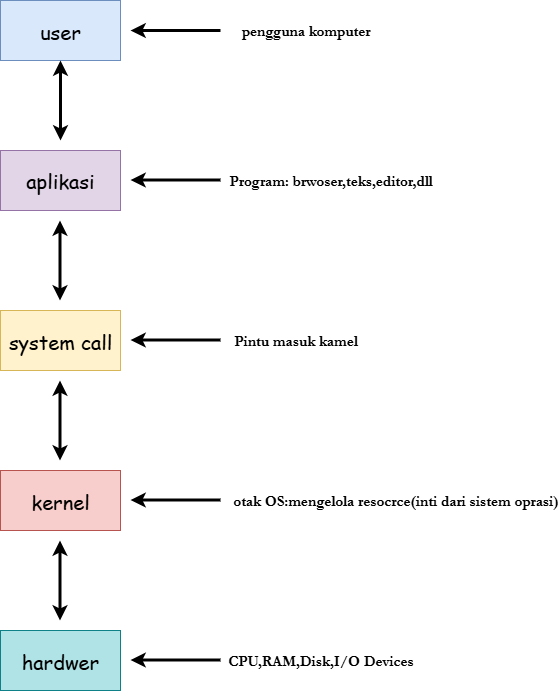

The diagram above was exported from draw.io. Its source (the exported page's mxGraphModel, read from the mxfile embedded in the PNG):
<mxGraphModel dx="1042" dy="510" grid="1" gridSize="10" guides="1" tooltips="1" connect="1" arrows="1" fold="1" page="1" pageScale="1" pageWidth="827" pageHeight="1169" math="0" shadow="0">
  <root>
    <mxCell id="0" />
    <mxCell id="1" parent="0" />
    <mxCell id="_BiFeVGGU8mOyoXGX9vb-1" value="&lt;font style=&quot;font-size: 20px;&quot; face=&quot;Comic Sans MS&quot;&gt;user&lt;/font&gt;" style="rounded=0;whiteSpace=wrap;html=1;fillColor=#dae8fc;strokeColor=#6c8ebf;" parent="1" vertex="1">
      <mxGeometry x="40" y="40" width="120" height="60" as="geometry" />
    </mxCell>
    <mxCell id="_BiFeVGGU8mOyoXGX9vb-2" value="&lt;font face=&quot;Comic Sans MS&quot;&gt;aplikasi&lt;/font&gt;" style="rounded=0;whiteSpace=wrap;html=1;fontSize=20;fillColor=#e1d5e7;strokeColor=#9673a6;" parent="1" vertex="1">
      <mxGeometry x="40" y="190" width="120" height="60" as="geometry" />
    </mxCell>
    <mxCell id="_BiFeVGGU8mOyoXGX9vb-3" value="&lt;font style=&quot;font-size: 20px;&quot; face=&quot;Comic Sans MS&quot;&gt;system call&lt;/font&gt;" style="rounded=0;whiteSpace=wrap;html=1;fillColor=#fff2cc;strokeColor=#d6b656;" parent="1" vertex="1">
      <mxGeometry x="40" y="350" width="120" height="60" as="geometry" />
    </mxCell>
    <mxCell id="_BiFeVGGU8mOyoXGX9vb-4" value="&lt;font face=&quot;Comic Sans MS&quot;&gt;&lt;span style=&quot;font-size: 20px;&quot;&gt;kernel&lt;/span&gt;&lt;/font&gt;" style="rounded=0;whiteSpace=wrap;html=1;fillColor=#f8cecc;strokeColor=#b85450;" parent="1" vertex="1">
      <mxGeometry x="40" y="510" width="120" height="60" as="geometry" />
    </mxCell>
    <mxCell id="_BiFeVGGU8mOyoXGX9vb-5" value="&lt;font style=&quot;font-size: 20px;&quot; face=&quot;Comic Sans MS&quot;&gt;hardwer&lt;/font&gt;" style="rounded=0;whiteSpace=wrap;html=1;fillColor=#b0e3e6;strokeColor=#0e8088;" parent="1" vertex="1">
      <mxGeometry x="40" y="670" width="120" height="60" as="geometry" />
    </mxCell>
    <mxCell id="_BiFeVGGU8mOyoXGX9vb-6" value="" style="endArrow=classic;startArrow=classic;html=1;rounded=0;entryX=0.5;entryY=1;entryDx=0;entryDy=0;strokeWidth=3;" parent="1" target="_BiFeVGGU8mOyoXGX9vb-1" edge="1">
      <mxGeometry width="50" height="50" relative="1" as="geometry">
        <mxPoint x="100" y="180" as="sourcePoint" />
        <mxPoint x="120" y="120" as="targetPoint" />
        <Array as="points">
          <mxPoint x="100" y="150" />
          <mxPoint x="100" y="140" />
        </Array>
      </mxGeometry>
    </mxCell>
    <mxCell id="_BiFeVGGU8mOyoXGX9vb-7" value="" style="endArrow=classic;startArrow=classic;html=1;rounded=0;entryX=0.5;entryY=1;entryDx=0;entryDy=0;strokeWidth=3;" parent="1" edge="1">
      <mxGeometry width="50" height="50" relative="1" as="geometry">
        <mxPoint x="99.5" y="340" as="sourcePoint" />
        <mxPoint x="99.5" y="260" as="targetPoint" />
        <Array as="points">
          <mxPoint x="99.5" y="310" />
          <mxPoint x="99.5" y="300" />
        </Array>
      </mxGeometry>
    </mxCell>
    <mxCell id="_BiFeVGGU8mOyoXGX9vb-8" value="" style="endArrow=classic;startArrow=classic;html=1;rounded=0;entryX=0.5;entryY=1;entryDx=0;entryDy=0;strokeWidth=3;" parent="1" edge="1">
      <mxGeometry width="50" height="50" relative="1" as="geometry">
        <mxPoint x="99.5" y="500" as="sourcePoint" />
        <mxPoint x="99.5" y="420" as="targetPoint" />
        <Array as="points">
          <mxPoint x="99.5" y="470" />
          <mxPoint x="99.5" y="460" />
        </Array>
      </mxGeometry>
    </mxCell>
    <mxCell id="_BiFeVGGU8mOyoXGX9vb-9" value="" style="endArrow=classic;startArrow=classic;html=1;rounded=0;entryX=0.5;entryY=1;entryDx=0;entryDy=0;strokeWidth=3;" parent="1" edge="1">
      <mxGeometry width="50" height="50" relative="1" as="geometry">
        <mxPoint x="99.5" y="660" as="sourcePoint" />
        <mxPoint x="99.5" y="580" as="targetPoint" />
        <Array as="points">
          <mxPoint x="99.5" y="630" />
          <mxPoint x="99.5" y="620" />
        </Array>
      </mxGeometry>
    </mxCell>
    <mxCell id="_BiFeVGGU8mOyoXGX9vb-10" value="" style="endArrow=classic;html=1;rounded=0;strokeWidth=3;" parent="1" edge="1">
      <mxGeometry width="50" height="50" relative="1" as="geometry">
        <mxPoint x="260" y="70" as="sourcePoint" />
        <mxPoint x="170" y="70" as="targetPoint" />
      </mxGeometry>
    </mxCell>
    <mxCell id="_BiFeVGGU8mOyoXGX9vb-11" value="" style="endArrow=classic;html=1;rounded=0;strokeWidth=3;" parent="1" edge="1">
      <mxGeometry width="50" height="50" relative="1" as="geometry">
        <mxPoint x="260" y="219.5" as="sourcePoint" />
        <mxPoint x="170" y="219.5" as="targetPoint" />
      </mxGeometry>
    </mxCell>
    <mxCell id="_BiFeVGGU8mOyoXGX9vb-12" value="" style="endArrow=classic;html=1;rounded=0;strokeWidth=3;" parent="1" edge="1">
      <mxGeometry width="50" height="50" relative="1" as="geometry">
        <mxPoint x="260" y="379.5" as="sourcePoint" />
        <mxPoint x="170" y="379.5" as="targetPoint" />
      </mxGeometry>
    </mxCell>
    <mxCell id="_BiFeVGGU8mOyoXGX9vb-13" value="" style="endArrow=classic;html=1;rounded=0;strokeWidth=3;" parent="1" edge="1">
      <mxGeometry width="50" height="50" relative="1" as="geometry">
        <mxPoint x="260" y="539.5" as="sourcePoint" />
        <mxPoint x="170" y="539.5" as="targetPoint" />
      </mxGeometry>
    </mxCell>
    <mxCell id="_BiFeVGGU8mOyoXGX9vb-14" value="" style="endArrow=classic;html=1;rounded=0;strokeWidth=3;" parent="1" edge="1">
      <mxGeometry width="50" height="50" relative="1" as="geometry">
        <mxPoint x="260" y="699.5" as="sourcePoint" />
        <mxPoint x="170" y="699.5" as="targetPoint" />
      </mxGeometry>
    </mxCell>
    <mxCell id="_BiFeVGGU8mOyoXGX9vb-15" value="&lt;font style=&quot;&quot;&gt;pengguna komputer&lt;/font&gt;" style="text;html=1;align=center;verticalAlign=middle;resizable=0;points=[];autosize=1;strokeColor=none;fillColor=none;fontFamily=Garamond;fontSize=15;strokeWidth=4;fontStyle=1" parent="1" vertex="1">
      <mxGeometry x="275" y="55" width="140" height="30" as="geometry" />
    </mxCell>
    <mxCell id="_BiFeVGGU8mOyoXGX9vb-16" value="&lt;font&gt;Program: brwoser,teks,editor,dll&lt;/font&gt;" style="text;html=1;align=center;verticalAlign=middle;resizable=0;points=[];autosize=1;strokeColor=none;fillColor=none;fontStyle=1;fontFamily=Garamond;fontSize=15;" parent="1" vertex="1">
      <mxGeometry x="265" y="205" width="210" height="30" as="geometry" />
    </mxCell>
    <mxCell id="_BiFeVGGU8mOyoXGX9vb-17" value="Pintu masuk kamel" style="text;html=1;align=center;verticalAlign=middle;resizable=0;points=[];autosize=1;strokeColor=none;fillColor=none;fontFamily=Garamond;fontStyle=1;fontSize=15;" parent="1" vertex="1">
      <mxGeometry x="270" y="365" width="130" height="30" as="geometry" />
    </mxCell>
    <mxCell id="_BiFeVGGU8mOyoXGX9vb-18" value="otak OS:mengelola resocrce(inti dari sistem oprasi)" style="text;html=1;align=center;verticalAlign=middle;resizable=0;points=[];autosize=1;strokeColor=none;fillColor=none;fontSize=15;fontStyle=1;fontFamily=Garamond;" parent="1" vertex="1">
      <mxGeometry x="275" y="525" width="320" height="30" as="geometry" />
    </mxCell>
    <mxCell id="_BiFeVGGU8mOyoXGX9vb-19" value="CPU,RAM,Disk,I/O Devices" style="text;html=1;align=center;verticalAlign=middle;resizable=0;points=[];autosize=1;strokeColor=none;fillColor=none;fontFamily=Garamond;fontStyle=1;fontSize=15;" parent="1" vertex="1">
      <mxGeometry x="265" y="685" width="190" height="30" as="geometry" />
    </mxCell>
  </root>
</mxGraphModel>